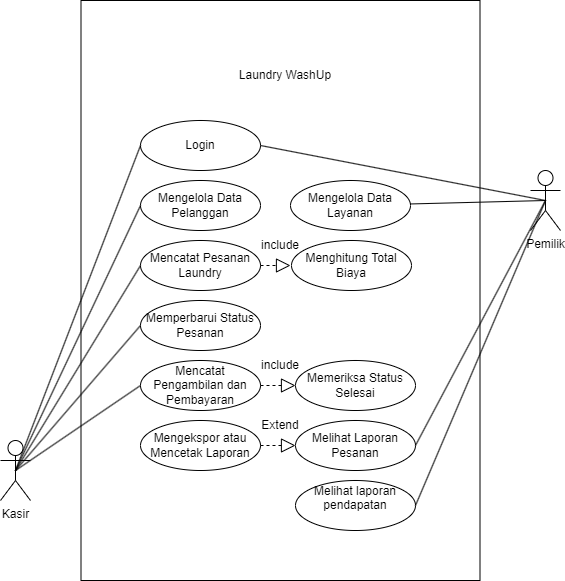

The diagram above was exported from draw.io. Its source (the exported page's mxGraphModel, read from the mxfile embedded in the PNG):
<mxGraphModel dx="1050" dy="1721" grid="1" gridSize="10" guides="1" tooltips="1" connect="1" arrows="1" fold="1" page="1" pageScale="1" pageWidth="850" pageHeight="1100" math="0" shadow="0">
  <root>
    <mxCell id="0" />
    <mxCell id="1" parent="0" />
    <mxCell id="_KV0OWqogVqW0CL2qAif-1" value="Kasir" style="shape=umlActor;verticalLabelPosition=bottom;verticalAlign=top;html=1;outlineConnect=0;labelPerimeter=1;" parent="1" vertex="1">
      <mxGeometry x="190" y="370" width="30" height="60" as="geometry" />
    </mxCell>
    <mxCell id="_KV0OWqogVqW0CL2qAif-2" value="Pemilik" style="shape=umlActor;verticalLabelPosition=bottom;verticalAlign=top;html=1;outlineConnect=0;labelPerimeter=1;" parent="1" vertex="1">
      <mxGeometry x="720" y="100" width="30" height="60" as="geometry" />
    </mxCell>
    <mxCell id="_KV0OWqogVqW0CL2qAif-5" value="Mengelola Data Pelanggan" style="ellipse;whiteSpace=wrap;html=1;shapeInside=1;" parent="1" vertex="1">
      <mxGeometry x="330" y="110" width="120" height="50" as="geometry" />
    </mxCell>
    <mxCell id="_KV0OWqogVqW0CL2qAif-6" value="Mencatat Pesanan Laundry" style="ellipse;whiteSpace=wrap;html=1;shapeInside=1;" parent="1" vertex="1">
      <mxGeometry x="330" y="170" width="120" height="50" as="geometry" />
    </mxCell>
    <mxCell id="_KV0OWqogVqW0CL2qAif-11" value="Memperbarui Status Pesanan" style="ellipse;whiteSpace=wrap;html=1;shapeInside=1;" parent="1" vertex="1">
      <mxGeometry x="330" y="230" width="120" height="50" as="geometry" />
    </mxCell>
    <mxCell id="_KV0OWqogVqW0CL2qAif-12" value="Mencatat Pengambilan dan Pembayaran" style="ellipse;whiteSpace=wrap;html=1;shapeInside=1;" parent="1" vertex="1">
      <mxGeometry x="330" y="290" width="120" height="50" as="geometry" />
    </mxCell>
    <mxCell id="_KV0OWqogVqW0CL2qAif-15" value="Mengelola Data Layanan" style="ellipse;whiteSpace=wrap;html=1;shapeInside=1;" parent="1" vertex="1">
      <mxGeometry x="480" y="110" width="120" height="50" as="geometry" />
    </mxCell>
    <mxCell id="_KV0OWqogVqW0CL2qAif-17" value="Melihat Laporan Pesanan" style="ellipse;whiteSpace=wrap;html=1;shapeInside=1;" parent="1" vertex="1">
      <mxGeometry x="485" y="350" width="120" height="50" as="geometry" />
    </mxCell>
    <mxCell id="_KV0OWqogVqW0CL2qAif-19" value="Mengekspor atau Mencetak Laporan" style="ellipse;whiteSpace=wrap;html=1;shapeInside=1;" parent="1" vertex="1">
      <mxGeometry x="330" y="350" width="120" height="50" as="geometry" />
    </mxCell>
    <mxCell id="_KV0OWqogVqW0CL2qAif-46" value="" style="endArrow=block;dashed=1;endFill=0;endSize=12;html=1;rounded=0;defaultLabelBackgroundColor=page;labelPadding=0 4;entryX=0.5;entryY=0;entryDx=0;entryDy=0;" parent="1" target="_KV0OWqogVqW0CL2qAif-4" edge="1">
      <mxGeometry width="160" relative="1" as="geometry">
        <mxPoint x="390" y="90" as="sourcePoint" />
        <mxPoint x="390" y="130" as="targetPoint" />
      </mxGeometry>
    </mxCell>
    <mxCell id="_KV0OWqogVqW0CL2qAif-4" value="Login" style="ellipse;whiteSpace=wrap;html=1;shapeInside=1;" parent="1" vertex="1">
      <mxGeometry x="330" y="50" width="120" height="50" as="geometry" />
    </mxCell>
    <mxCell id="_KV0OWqogVqW0CL2qAif-90" value="" style="shape=partialRectangle;whiteSpace=wrap;html=1;bottom=0;right=0;fillColor=none;" parent="1" vertex="1">
      <mxGeometry x="270.5" y="-70" width="399" height="580" as="geometry" />
    </mxCell>
    <mxCell id="_KV0OWqogVqW0CL2qAif-91" value="" style="shape=partialRectangle;whiteSpace=wrap;html=1;top=0;left=0;fillColor=none;" parent="1" vertex="1">
      <mxGeometry x="270.5" y="-70" width="399" height="580" as="geometry" />
    </mxCell>
    <mxCell id="_KV0OWqogVqW0CL2qAif-92" value="Menghitung Total Biaya" style="ellipse;whiteSpace=wrap;html=1;shapeInside=1;" parent="1" vertex="1">
      <mxGeometry x="481" y="170" width="120" height="50" as="geometry" />
    </mxCell>
    <mxCell id="_KV0OWqogVqW0CL2qAif-93" value="" style="endArrow=block;dashed=1;endFill=0;endSize=12;html=1;rounded=0;defaultLabelBackgroundColor=page;labelPadding=0 4;" parent="1" edge="1">
      <mxGeometry width="160" relative="1" as="geometry">
        <mxPoint x="450" y="195" as="sourcePoint" />
        <mxPoint x="480" y="195" as="targetPoint" />
      </mxGeometry>
    </mxCell>
    <mxCell id="_KV0OWqogVqW0CL2qAif-94" value="include" style="text;html=1;whiteSpace=wrap;strokeColor=none;fillColor=none;align=center;verticalAlign=middle;rounded=0;" parent="1" vertex="1">
      <mxGeometry x="440" y="160" width="60" height="30" as="geometry" />
    </mxCell>
    <mxCell id="_KV0OWqogVqW0CL2qAif-95" value="Memeriksa Status Selesai" style="ellipse;whiteSpace=wrap;html=1;shapeInside=1;" parent="1" vertex="1">
      <mxGeometry x="485" y="290" width="120" height="50" as="geometry" />
    </mxCell>
    <mxCell id="_KV0OWqogVqW0CL2qAif-97" value="include" style="text;html=1;whiteSpace=wrap;strokeColor=none;fillColor=none;align=center;verticalAlign=middle;rounded=0;" parent="1" vertex="1">
      <mxGeometry x="440" y="280" width="60" height="30" as="geometry" />
    </mxCell>
    <mxCell id="_KV0OWqogVqW0CL2qAif-99" value="Melihat laporan pendapatan&lt;div&gt;&lt;br&gt;&lt;/div&gt;" style="ellipse;whiteSpace=wrap;html=1;shapeInside=1;" parent="1" vertex="1">
      <mxGeometry x="485" y="410" width="120" height="50" as="geometry" />
    </mxCell>
    <mxCell id="_KV0OWqogVqW0CL2qAif-101" value="Extend" style="text;html=1;whiteSpace=wrap;strokeColor=none;fillColor=none;align=center;verticalAlign=middle;rounded=0;" parent="1" vertex="1">
      <mxGeometry x="440" y="340" width="60" height="30" as="geometry" />
    </mxCell>
    <mxCell id="_KV0OWqogVqW0CL2qAif-106" value="" style="endArrow=block;dashed=1;endFill=0;endSize=12;html=1;rounded=0;defaultLabelBackgroundColor=page;labelPadding=0 4;entryX=0;entryY=0.5;entryDx=0;entryDy=0;" parent="1" target="_KV0OWqogVqW0CL2qAif-95" edge="1">
      <mxGeometry width="160" relative="1" as="geometry">
        <mxPoint x="450" y="315" as="sourcePoint" />
        <mxPoint x="480" y="315" as="targetPoint" />
      </mxGeometry>
    </mxCell>
    <mxCell id="_KV0OWqogVqW0CL2qAif-116" value="Laundry WashUp" style="text;html=1;whiteSpace=wrap;strokeColor=none;fillColor=none;align=center;verticalAlign=middle;rounded=0;" parent="1" vertex="1">
      <mxGeometry x="380" y="-10" width="190" height="30" as="geometry" />
    </mxCell>
    <mxCell id="_KV0OWqogVqW0CL2qAif-117" value="" style="endArrow=block;dashed=1;endFill=0;endSize=12;html=1;rounded=0;defaultLabelBackgroundColor=page;labelPadding=0 4;entryX=0;entryY=0.5;entryDx=0;entryDy=0;exitX=1;exitY=0.5;exitDx=0;exitDy=0;" parent="1" source="_KV0OWqogVqW0CL2qAif-19" target="_KV0OWqogVqW0CL2qAif-17" edge="1">
      <mxGeometry width="160" relative="1" as="geometry">
        <mxPoint x="485" y="380" as="sourcePoint" />
        <mxPoint x="445" y="390" as="targetPoint" />
      </mxGeometry>
    </mxCell>
    <mxCell id="tA5ZdfcJZR6vETP1uZ-V-2" value="" style="endArrow=none;html=1;rounded=0;entryX=0;entryY=0.5;entryDx=0;entryDy=0;exitX=0.5;exitY=0.5;exitDx=0;exitDy=0;exitPerimeter=0;" parent="1" source="_KV0OWqogVqW0CL2qAif-1" target="_KV0OWqogVqW0CL2qAif-4" edge="1">
      <mxGeometry width="50" height="50" relative="1" as="geometry">
        <mxPoint x="210" y="400" as="sourcePoint" />
        <mxPoint x="260" y="350" as="targetPoint" />
      </mxGeometry>
    </mxCell>
    <mxCell id="tA5ZdfcJZR6vETP1uZ-V-3" value="" style="endArrow=none;html=1;rounded=0;entryX=0;entryY=0.5;entryDx=0;entryDy=0;exitX=0.5;exitY=0.5;exitDx=0;exitDy=0;exitPerimeter=0;" parent="1" source="_KV0OWqogVqW0CL2qAif-1" target="_KV0OWqogVqW0CL2qAif-5" edge="1">
      <mxGeometry width="50" height="50" relative="1" as="geometry">
        <mxPoint x="210" y="400" as="sourcePoint" />
        <mxPoint x="260" y="350" as="targetPoint" />
      </mxGeometry>
    </mxCell>
    <mxCell id="tA5ZdfcJZR6vETP1uZ-V-4" value="" style="endArrow=none;html=1;rounded=0;entryX=0;entryY=0.5;entryDx=0;entryDy=0;exitX=0.5;exitY=0.5;exitDx=0;exitDy=0;exitPerimeter=0;" parent="1" source="_KV0OWqogVqW0CL2qAif-1" target="_KV0OWqogVqW0CL2qAif-6" edge="1">
      <mxGeometry width="50" height="50" relative="1" as="geometry">
        <mxPoint x="210" y="400" as="sourcePoint" />
        <mxPoint x="320" y="200" as="targetPoint" />
      </mxGeometry>
    </mxCell>
    <mxCell id="tA5ZdfcJZR6vETP1uZ-V-5" value="" style="endArrow=none;html=1;rounded=0;entryX=0;entryY=0.5;entryDx=0;entryDy=0;exitX=0.5;exitY=0.5;exitDx=0;exitDy=0;exitPerimeter=0;" parent="1" source="_KV0OWqogVqW0CL2qAif-1" target="_KV0OWqogVqW0CL2qAif-11" edge="1">
      <mxGeometry width="50" height="50" relative="1" as="geometry">
        <mxPoint x="210" y="400" as="sourcePoint" />
        <mxPoint x="260" y="350" as="targetPoint" />
      </mxGeometry>
    </mxCell>
    <mxCell id="tA5ZdfcJZR6vETP1uZ-V-6" value="" style="endArrow=none;html=1;rounded=0;entryX=0;entryY=0.5;entryDx=0;entryDy=0;exitX=0.5;exitY=0.5;exitDx=0;exitDy=0;exitPerimeter=0;" parent="1" source="_KV0OWqogVqW0CL2qAif-1" target="_KV0OWqogVqW0CL2qAif-12" edge="1">
      <mxGeometry width="50" height="50" relative="1" as="geometry">
        <mxPoint x="210" y="400" as="sourcePoint" />
        <mxPoint x="260" y="350" as="targetPoint" />
      </mxGeometry>
    </mxCell>
    <mxCell id="tA5ZdfcJZR6vETP1uZ-V-8" value="" style="endArrow=none;html=1;rounded=0;exitX=1;exitY=0.5;exitDx=0;exitDy=0;entryX=0.5;entryY=0.5;entryDx=0;entryDy=0;entryPerimeter=0;" parent="1" source="_KV0OWqogVqW0CL2qAif-4" target="_KV0OWqogVqW0CL2qAif-2" edge="1">
      <mxGeometry width="50" height="50" relative="1" as="geometry">
        <mxPoint x="680" y="190" as="sourcePoint" />
        <mxPoint x="730" y="140" as="targetPoint" />
      </mxGeometry>
    </mxCell>
    <mxCell id="tA5ZdfcJZR6vETP1uZ-V-10" value="" style="endArrow=none;html=1;rounded=0;entryX=0.5;entryY=0.5;entryDx=0;entryDy=0;entryPerimeter=0;" parent="1" source="_KV0OWqogVqW0CL2qAif-15" target="_KV0OWqogVqW0CL2qAif-2" edge="1">
      <mxGeometry width="50" height="50" relative="1" as="geometry">
        <mxPoint x="630" y="200" as="sourcePoint" />
        <mxPoint x="680" y="150" as="targetPoint" />
      </mxGeometry>
    </mxCell>
    <mxCell id="tA5ZdfcJZR6vETP1uZ-V-12" value="" style="endArrow=none;html=1;rounded=0;entryX=0.5;entryY=0.5;entryDx=0;entryDy=0;entryPerimeter=0;exitX=1;exitY=0.5;exitDx=0;exitDy=0;" parent="1" source="_KV0OWqogVqW0CL2qAif-17" target="_KV0OWqogVqW0CL2qAif-2" edge="1">
      <mxGeometry width="50" height="50" relative="1" as="geometry">
        <mxPoint x="660" y="200" as="sourcePoint" />
        <mxPoint x="710" y="150" as="targetPoint" />
      </mxGeometry>
    </mxCell>
    <mxCell id="tA5ZdfcJZR6vETP1uZ-V-13" value="" style="endArrow=none;html=1;rounded=0;entryX=0.5;entryY=0.5;entryDx=0;entryDy=0;entryPerimeter=0;exitX=1;exitY=0.5;exitDx=0;exitDy=0;" parent="1" source="_KV0OWqogVqW0CL2qAif-99" target="_KV0OWqogVqW0CL2qAif-2" edge="1">
      <mxGeometry width="50" height="50" relative="1" as="geometry">
        <mxPoint x="700" y="260" as="sourcePoint" />
        <mxPoint x="750" y="210" as="targetPoint" />
      </mxGeometry>
    </mxCell>
  </root>
</mxGraphModel>